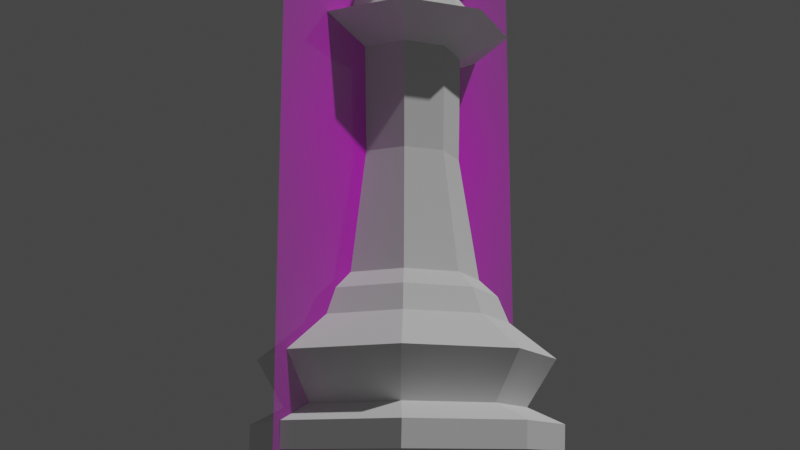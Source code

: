 # Source: Queen.blend  (saved by Blender 2.83.18; exported with 4.5.12 LTS)
import bpy
from mathutils import Matrix  # noqa: F401  (used for matrix-valued properties, if any)

bpy.ops.wm.read_factory_settings(use_empty=True)
scene = bpy.context.scene
scene.name = 'Scene'

# ---- collections
col_collection = bpy.data.collections.new('Collection'); scene.collection.children.link(col_collection)

# ---- images (referenced by path relative to the original .blend; pixels are not part of the script)
import os
ASSET_DIR = os.environ.get("B2B_ASSET_DIR", "")  # directory of the original .blend (textures are referenced by path, not embedded)
HERE = os.path.dirname(os.path.abspath(__file__))  # packed textures are extracted next to this script under _unpacked/

def load_image(name, relpath, width, height, colorspace="sRGB"):
    """Load a texture the original file referenced (path relative to the .blend, or extracted next to this script)."""
    p = next((c for c in (os.path.join(HERE, relpath), os.path.join(ASSET_DIR, relpath)) if relpath and os.path.exists(c)), "")
    if p:
        img = bpy.data.images.load(p, check_existing=True)
        img.name = name
    else:  # same state as the original file: an image datablock whose file is absent (Cycles renders it pink)
        img = bpy.data.images.new(name, width, height)
        img.source = "FILE"
        img.filepath = "//" + (relpath or name)
    img.colorspace_settings.name = colorspace
    return img
img_staunton_queen_png = load_image('Staunton Queen.png', 'Staunton Queen.png', 1024, 1024, 'sRGB')

# ---- materials (node trees are filled in below, after node groups)
mat_staunton_queen = bpy.data.materials.new('Staunton Queen')
mat_staunton_queen.surface_render_method = 'BLENDED'
mat_staunton_queen.blend_method = 'BLEND'
mat_staunton_queen.use_transparent_shadow = False

# ---- material node trees
mat_staunton_queen.use_nodes = True; mat_staunton_queen.node_tree.nodes.clear()
_N = mat_staunton_queen.node_tree.nodes; _L = mat_staunton_queen.node_tree.links
n0 = _N.new('ShaderNodeOutputMaterial'); n0.name = 'Material Output'; n0.location = (300, 300)
n1 = _N.new('ShaderNodeTexImage'); n1.name = 'Image Texture'; n1.location = (-200, 300)
n1.image = img_staunton_queen_png
n1.extension = 'CLIP'
n2 = _N.new('ShaderNodeBsdfPrincipled'); n2.name = 'Principled BSDF'; n2.location = (0, 300)
n2.distribution = 'GGX'
n2.subsurface_method = 'BURLEY'
n2.inputs[3].default_value = 1.45
n2.inputs[27].default_value = (0.0, 0.0, 0.0, 1.0)
n2.inputs[28].default_value = 1.0
_L.new(n1.outputs[0], n2.inputs[0])
_L.new(n1.outputs[1], n2.inputs[4])
_L.new(n2.outputs[0], n0.inputs[0])
n0.is_active_output = True

# ---- world
world_world = bpy.data.worlds.new('World'); scene.world = world_world
world_world.use_nodes = True; world_world.node_tree.nodes.clear()
_N = world_world.node_tree.nodes; _L = world_world.node_tree.links
n0 = _N.new('ShaderNodeOutputWorld'); n0.name = 'World Output'; n0.location = (300, 300)
n1 = _N.new('ShaderNodeBackground'); n1.name = 'Background'; n1.location = (10, 300)
n1.inputs[0].default_value = (0.05088, 0.05088, 0.05088, 1.0)
_L.new(n1.outputs[0], n0.inputs[0])
n0.is_active_output = True
world_world.color = (0.05088, 0.05088, 0.05088)
world_world.use_sun_shadow = False
world_world.sun_shadow_jitter_overblur = 0.0

# ---- cameras
cam_camera = bpy.data.cameras.new('Camera')
cam_camera.clip_start = 0.01
cam_camera.clip_end = 100.0
cam_camera.ortho_scale = 7.314

# ---- lights
light_light = bpy.data.lights.new('Light', 'POINT')
light_light.transmission_factor = 0.0
light_light.energy = 1000.0
light_light.shadow_soft_size = 0.1
light_light.shadow_maximum_resolution = 0.006
light_light.use_absolute_resolution = True

# ---- meshes
me_cylinder = bpy.data.meshes.new('Cylinder')
me_cylinder.from_pydata([(2.57e-08, 0.4724, -2.06), (0.3341, 0.3341, -2.06), (0.4724, -8.881e-08, -2.06), (0.3341, -0.3341, -2.06), (-1.282e-07, -0.4724, -2.06), (-0.3341, -0.3341, -2.06), (-0.4724, 3.317e-07, -2.06), (-0.3341, 0.3341, -2.06), (-3.5e-08, 0.9569, -1.089), (0.6767, 0.6767, -1.089), (0.9569, -2.161e-07, -1.089), (0.6767, -0.6767, -1.089), (-3.47e-07, -0.9569, -1.089), (-0.6767, -0.6767, -1.089), (-0.9569, 6.357e-07, -1.089), (-0.6767, 0.6767, -1.089), (0.4674, 0.4674, -1.531), (0.661, -1.314e-07, -1.531), (0.4674, -0.4674, -1.531), (-2.107e-07, -0.661, -1.531), (-0.4674, -0.4674, -1.531), (-0.661, 4.57e-07, -1.531), (-0.4674, 0.4674, -1.531), (4.727e-09, 0.661, -1.531), (-8.188e-08, 0.992, -5.96e-08), (0.7015, 0.7015, -5.96e-08), (0.992, -2.239e-07, -5.96e-08), (0.7015, -0.7015, -5.96e-08), (-3.606e-07, -0.992, -5.96e-08), (-0.7015, -0.7015, -5.96e-08), (-0.992, 6.325e-07, -5.96e-08), (-0.7015, 0.7015, -5.96e-08), (-0.005285, 0.9948, -0.3097), (0.6981, 0.7034, -0.3097), (0.9895, -2.024e-07, -0.3097), (0.6981, -0.7034, -0.3097), (-0.005285, -0.9948, -0.3097), (-0.7087, -0.7034, -0.3097), (-1.0, 6.83e-07, -0.3097), (-0.7087, 0.7034, -0.3097), (-2.571e-08, 0.7818, -0.5103), (-0.5451, 0.556, -0.5103), (-0.7709, 0.01089, -0.5103), (-0.5451, -0.5342, -0.5103), (-2.769e-07, -0.76, -0.5103), (0.5451, -0.5342, -0.5103), (0.7709, 0.01089, -0.5103), (0.5451, 0.556, -0.5103), (2.722e-08, 0.35, -3.591), (0.2475, 0.2475, -3.591), (0.35, -6.684e-08, -3.591), (0.2475, -0.2475, -3.591), (-8.683e-08, -0.35, -3.591), (-0.2475, -0.2475, -3.591), (-0.35, 2.447e-07, -3.591), (-0.2475, 0.2475, -3.591), (2.685e-08, 0.3672, -4.934), (0.2597, 0.2597, -4.934), (0.3672, -7.026e-08, -4.934), (0.2597, -0.2597, -4.934), (-9.281e-08, -0.3672, -4.934), (-0.2597, -0.2597, -4.934), (-0.3672, 2.566e-07, -4.934), (-0.2597, 0.2597, -4.934), (2.579e-08, 0.3365, -5.828), (0.2379, 0.2379, -5.828), (0.3365, -6.559e-08, -5.828), (0.2379, -0.2379, -5.828), (-8.384e-08, -0.3365, -5.828), (-0.2379, -0.2379, -5.828), (-0.3365, 2.339e-07, -5.828), (-0.2379, 0.2379, -5.828), (3.973e-08, 0.6927, -5.228), (-0.4898, 0.4898, -5.228), (-0.6927, 4.846e-07, -5.228), (-0.4898, -0.4898, -5.228), (-1.86e-07, -0.6927, -5.228), (0.4898, -0.4898, -5.228), (0.6927, -1.32e-07, -5.228), (0.4898, 0.4898, -5.228), (1.596e-08, 0.5914, -1.852), (0.4182, 0.4182, -1.852), (0.5914, -1.156e-07, -1.852), (0.4182, -0.4182, -1.852), (-1.767e-07, -0.5914, -1.852), (-0.4182, -0.4182, -1.852), (-0.5914, 4.108e-07, -1.852), (-0.4182, 0.4182, -1.852), (2.937e-08, 0.4857, -5.384), (-0.4857, 3.352e-07, -5.384), (-1.289e-07, -0.4857, -5.384), (0.4857, -9.708e-08, -5.384), (-0.3434, 0.3434, -5.384), (-0.3434, -0.3434, -5.384), (0.3434, -0.3434, -5.384), (0.3434, 0.3434, -5.384), (2.787e-08, 0.4543, -5.544), (-0.4543, 3.13e-07, -5.544), (-1.202e-07, -0.4543, -5.544), (0.4543, -9.142e-08, -5.544), (-0.3212, 0.3212, -5.544), (-0.3212, -0.3212, -5.544), (0.3212, -0.3212, -5.544), (0.3212, 0.3212, -5.544), (3.367e-08, 0.5068, -6.576), (0.3584, 0.3584, -6.576), (0.5068, -9.884e-08, -6.576), (0.3584, -0.3584, -6.576), (-1.315e-07, -0.5068, -6.576), (-0.3584, -0.3584, -6.576), (-0.5068, 3.523e-07, -6.576), (-0.3584, 0.3584, -6.576), (3.367e-08, 0.5068, -6.663), (0.3584, 0.3584, -6.663), (0.5068, -9.884e-08, -6.663), (0.3584, -0.3584, -6.663), (-1.315e-07, -0.5068, -6.663), (-0.3584, -0.3584, -6.663), (-0.5068, 3.523e-07, -6.663), (-0.3584, 0.3584, -6.663), (2.606e-08, 0.3012, -6.53), (0.213, 0.213, -6.53), (0.3012, -5.752e-08, -6.53), (0.213, -0.213, -6.53), (-7.208e-08, -0.3012, -6.53), (-0.213, -0.213, -6.53), (-0.3012, 2.106e-07, -6.53), (-0.213, 0.213, -6.53), (1.963e-08, 0.0596, -7.113), (0.04214, 0.04214, -7.113), (0.0596, -1.202e-08, -7.113), (0.04214, -0.04214, -7.113), (2.061e-10, -0.0596, -7.113), (-0.04214, -0.04214, -7.113), (-0.0596, 4.103e-08, -7.113), (-0.04214, 0.04214, -7.113), (2.447e-08, 0.3033, -6.822), (-0.2144, 0.2144, -6.822), (-0.3033, 2.112e-07, -6.822), (-0.2144, -0.2144, -6.822), (-7.434e-08, -0.3033, -6.822), (0.2144, -0.2144, -6.822), (0.3033, -5.873e-08, -6.822), (0.2144, 0.2144, -6.822), (8.275e-10, 0.07054, -7.17), (3.945e-09, 0.126, -7.339), (1.012e-09, 0.08907, -7.508), (-0.06298, 0.06298, -7.508), (-0.08907, 0.08907, -7.339), (-0.04988, 0.04988, -7.17), (-0.07054, -1.496e-07, -7.17), (-0.126, -1.521e-07, -7.339), (-0.08907, -1.492e-07, -7.508), (-0.06298, -0.06298, -7.508), (-0.08907, -0.08907, -7.339), (-0.04988, -0.04988, -7.17), (0.0, -0.126, -7.339), (0.0, -0.08907, -7.508), (2.149e-08, 0.2526, -6.967), (0.04988, 0.04988, -7.17), (0.08907, 0.08907, -7.339), (0.06298, 0.06298, -7.508), (7.787e-09, -1.424e-07, -7.578), (0.07054, -1.496e-07, -7.17), (0.126, -1.521e-07, -7.339), (0.08907, -1.492e-07, -7.508), (0.1786, 0.1786, -6.967), (0.1786, -0.1786, -6.967), (0.04988, -0.04988, -7.17), (0.08907, -0.08907, -7.339), (0.06298, -0.06298, -7.508), (-0.1786, -0.1786, -6.967), (-0.1786, 0.1786, -6.967), (8.275e-10, -0.07054, -7.17), (0.2526, -4.956e-08, -6.967), (-6.08e-08, -0.2526, -6.967), (-0.2526, 1.752e-07, -6.967), (0.3584, 0.8652, -7.386), (0.8652, -0.3584, -7.386), (-0.8652, 0.3584, -7.386), (-0.3584, -0.8652, -7.386), (0.8652, 0.3584, -7.386), (0.3584, -0.8652, -7.386), (-0.8652, -0.3584, -7.386), (-0.3584, 0.8652, -7.386)], [], [(40, 47, 9, 8), (1, 2, 50, 49), (15, 8, 23, 22), (81, 82, 2, 1), (22, 21, 14, 15), (21, 20, 13, 14), (20, 19, 12, 13), (19, 18, 11, 12), (18, 17, 10, 11), (17, 16, 9, 10), (82, 83, 3, 2), (83, 84, 4, 3), (84, 85, 5, 4), (85, 86, 6, 5), (86, 87, 7, 6), (87, 80, 0, 7), (15, 41, 40, 8), (14, 42, 41, 15), (13, 43, 42, 14), (12, 44, 43, 13), (42, 38, 39, 41), (11, 45, 44, 12), (43, 37, 38, 42), (10, 46, 45, 11), (44, 36, 37, 43), (9, 47, 46, 10), (45, 35, 36, 44), (46, 34, 35, 45), (47, 33, 34, 46), (80, 81, 1, 0), (47, 40, 32, 33), (31, 24, 32, 39), (30, 31, 39, 38), (29, 30, 38, 37), (28, 29, 37, 36), (27, 28, 36, 35), (26, 27, 35, 34), (16, 23, 8, 9), (24, 31, 30, 29, 28, 27, 26, 25), (24, 25, 33, 32), (25, 26, 34, 33), (41, 39, 32, 40), (49, 50, 58, 57), (6, 7, 55, 54), (4, 5, 53, 52), (2, 3, 51, 50), (0, 1, 49, 48), (7, 0, 48, 55), (5, 6, 54, 53), (3, 4, 52, 51), (100, 96, 64, 71), (54, 55, 63, 62), (52, 53, 61, 60), (50, 51, 59, 58), (48, 49, 57, 56), (55, 48, 56, 63), (53, 54, 62, 61), (51, 52, 60, 59), (101, 97, 70, 69), (102, 98, 68, 67), (103, 99, 66, 65), (97, 100, 71, 70), (98, 101, 69, 68), (99, 102, 67, 66), (96, 103, 65, 64), (56, 57, 79, 72), (58, 59, 77, 78), (60, 61, 75, 76), (62, 63, 73, 74), (57, 58, 78, 79), (59, 60, 76, 77), (61, 62, 74, 75), (63, 56, 72, 73), (23, 16, 81, 80), (22, 23, 80, 87), (21, 22, 87, 86), (20, 21, 86, 85), (19, 20, 85, 84), (18, 19, 84, 83), (17, 18, 83, 82), (16, 17, 82, 81), (72, 79, 95, 88), (78, 77, 94, 91), (76, 75, 93, 90), (74, 73, 92, 89), (79, 78, 91, 95), (77, 76, 90, 94), (75, 74, 89, 93), (73, 72, 88, 92), (88, 95, 103, 96), (91, 94, 102, 99), (90, 93, 101, 98), (89, 92, 100, 97), (95, 91, 99, 103), (94, 90, 98, 102), (93, 89, 97, 101), (92, 88, 96, 100), (71, 64, 104, 111), (69, 70, 110, 109), (67, 68, 108, 107), (65, 66, 106, 105), (70, 71, 111, 110), (68, 69, 109, 108), (66, 67, 107, 106), (64, 65, 105, 104), (108, 109, 180), (109, 117, 180), (115, 114, 178), (118, 110, 179), (116, 115, 182), (117, 109, 183), (107, 108, 182), (110, 118, 183), (113, 114, 122, 121), (118, 119, 127, 126), (116, 117, 125, 124), (114, 115, 123, 122), (112, 113, 121, 120), (119, 112, 120, 127), (117, 118, 126, 125), (115, 116, 124, 123), (172, 158, 128, 135), (171, 176, 134, 133), (167, 175, 132, 131), (166, 174, 130, 129), (176, 172, 135, 134), (175, 171, 133, 132), (174, 167, 131, 130), (158, 166, 129, 128), (120, 121, 143, 136), (122, 123, 141, 142), (124, 125, 139, 140), (126, 127, 137, 138), (121, 122, 142, 143), (123, 124, 140, 141), (125, 126, 138, 139), (127, 120, 136, 137), (160, 161, 165, 164), (144, 145, 160, 159), (161, 162, 165), (145, 146, 161, 160), (163, 159, 129, 130), (146, 162, 161), (147, 162, 146), (148, 147, 146, 145), (173, 168, 131, 132), (151, 152, 147, 148), (152, 162, 147), (149, 148, 145, 144), (154, 153, 152, 151), (168, 163, 130, 131), (150, 151, 148, 149), (157, 162, 153), (153, 162, 152), (156, 157, 153, 154), (173, 156, 154, 155), (155, 154, 151, 150), (150, 155, 133, 134), (159, 144, 128, 129), (149, 150, 134, 135), (159, 160, 164, 163), (165, 162, 170), (144, 149, 135, 128), (164, 165, 170, 169), (163, 164, 169, 168), (170, 162, 157), (155, 173, 132, 133), (169, 170, 157, 156), (168, 169, 156, 173), (136, 143, 166, 158), (142, 141, 167, 174), (140, 139, 171, 175), (138, 137, 172, 176), (143, 142, 174, 166), (141, 140, 175, 167), (139, 138, 176, 171), (137, 136, 158, 172), (116, 108, 180), (117, 116, 180), (107, 115, 178), (110, 111, 179), (114, 106, 178), (119, 118, 179), (104, 105, 177), (105, 113, 177), (113, 112, 177), (112, 104, 177), (111, 119, 179), (106, 107, 178), (108, 116, 182), (109, 110, 183), (115, 107, 182), (118, 117, 183), (106, 114, 181), (111, 104, 184), (113, 105, 181), (112, 119, 184), (105, 106, 181), (104, 112, 184), (119, 111, 184), (114, 113, 181)])
_uv = me_cylinder.uv_layers.new(name='UVMap')
_uv.uv.foreach_set('vector', [1.0, 0.8444, 0.875, 0.8444, 0.875, 0.724, 0.9997, 0.724, 0.875, 0.5, 0.75, 0.5, 0.75, 0.5, 0.875, 0.5, 0.125, 0.724, 0.000269, 0.724, 0.0, 0.5848, 0.125, 0.5848, 0.875, 0.5424, 0.75, 0.5424, 0.75, 0.5, 0.875, 0.5, 0.125, 0.5848, 0.25, 0.5848, 0.25, 0.724, 0.125, 0.724, 0.25, 0.5848, 0.375, 0.5848, 0.375, 0.724, 0.25, 0.724, 0.375, 0.5848, 0.5, 0.5848, 0.5, 0.724, 0.375, 0.724, 0.5, 0.5848, 0.625, 0.5848, 0.625, 0.724, 0.5, 0.724, 0.625, 0.5848, 0.75, 0.5848, 0.75, 0.724, 0.625, 0.724, 0.75, 0.5848, 0.875, 0.5848, 0.875, 0.724, 0.75, 0.724, 0.75, 0.5424, 0.625, 0.5424, 0.625, 0.5, 0.75, 0.5, 0.625, 0.5424, 0.5, 0.5424, 0.5, 0.5, 0.625, 0.5, 0.5, 0.5424, 0.375, 0.5424, 0.375, 0.5, 0.5, 0.5, 0.375, 0.5424, 0.25, 0.5424, 0.25, 0.5, 0.375, 0.5, 0.25, 0.5424, 0.125, 0.5424, 0.125, 0.5, 0.25, 0.5, 0.125, 0.5424, 0.0, 0.5424, 0.0, 0.5, 0.125, 0.5, 0.125, 0.724, 0.125, 0.8444, -3.189e-05, 0.8444, 0.000269, 0.724, 0.25, 0.724, 0.25, 0.8444, 0.125, 0.8444, 0.125, 0.724, 0.375, 0.724, 0.375, 0.8444, 0.25, 0.8444, 0.25, 0.724, 0.5, 0.724, 0.5, 0.8444, 0.375, 0.8444, 0.375, 0.724, 0.25, 0.8444, 0.25, 0.9307, 0.125, 0.9307, 0.125, 0.8444, 0.625, 0.724, 0.625, 0.8444, 0.5, 0.8444, 0.5, 0.724, 0.375, 0.8444, 0.375, 0.9307, 0.25, 0.9307, 0.25, 0.8444, 0.75, 0.724, 0.75, 0.8444, 0.625, 0.8444, 0.625, 0.724, 0.5, 0.8444, 0.5, 0.9307, 0.375, 0.9307, 0.375, 0.8444, 0.875, 0.724, 0.875, 0.8444, 0.75, 0.8444, 0.75, 0.724, 0.625, 0.8444, 0.625, 0.9307, 0.5, 0.9307, 0.5, 0.8444, 0.75, 0.8444, 0.75, 0.9307, 0.625, 0.9307, 0.625, 0.8444, 0.875, 0.8444, 0.875, 0.9307, 0.75, 0.9307, 0.75, 0.8444, 1.0, 0.5424, 0.875, 0.5424, 0.875, 0.5, 1.0, 0.5, 0.875, 0.8444, 1.0, 0.8444, 0.9999, 0.9307, 0.875, 0.9307, 0.1244, 1.0, 0.0006482, 1.0, 5.17e-05, 0.9307, 0.125, 0.9307, 0.2494, 1.0, 0.1256, 1.0, 0.125, 0.9307, 0.25, 0.9307, 0.3744, 1.0, 0.2506, 1.0, 0.25, 0.9307, 0.375, 0.9307, 0.4994, 1.0, 0.3756, 1.0, 0.375, 0.9307, 0.5, 0.9307, 0.6244, 1.0, 0.5006, 1.0, 0.5, 0.9307, 0.625, 0.9307, 0.7494, 1.0, 0.6256, 1.0, 0.625, 0.9307, 0.75, 0.9307, 0.875, 0.5848, 1.0, 0.5848, 0.9997, 0.724, 0.875, 0.724, 0.25, 0.48, 0.08733, 0.4127, 0.01996, 0.25, 0.08733, 0.08733, 0.25, 0.01996, 0.4127, 0.08733, 0.48, 0.25, 0.4127, 0.4127, 0.9994, 1.0, 0.8756, 1.0, 0.875, 0.9307, 0.9999, 0.9307, 0.8744, 1.0, 0.7506, 1.0, 0.75, 0.9307, 0.875, 0.9307, 0.125, 0.8444, 0.125, 0.9307, 5.17e-05, 0.9307, -3.189e-05, 0.8444, 0.875, 0.5, 0.75, 0.5, 0.75, 0.5, 0.875, 0.5, 0.25, 0.5, 0.125, 0.5, 0.125, 0.5, 0.25, 0.5, 0.5, 0.5, 0.375, 0.5, 0.375, 0.5, 0.5, 0.5, 0.75, 0.5, 0.625, 0.5, 0.625, 0.5, 0.75, 0.5, 1.0, 0.5, 0.875, 0.5, 0.875, 0.5, 1.0, 0.5, 0.125, 0.5, 0.0, 0.5, 0.0, 0.5, 0.125, 0.5, 0.375, 0.5, 0.25, 0.5, 0.25, 0.5, 0.375, 0.5, 0.625, 0.5, 0.5, 0.5, 0.5, 0.5, 0.625, 0.5, 0.125, 0.5, 0.0, 0.5, 0.0, 0.5, 0.125, 0.5, 0.25, 0.5, 0.125, 0.5, 0.125, 0.5, 0.25, 0.5, 0.5, 0.5, 0.375, 0.5, 0.375, 0.5, 0.5, 0.5, 0.75, 0.5, 0.625, 0.5, 0.625, 0.5, 0.75, 0.5, 1.0, 0.5, 0.875, 0.5, 0.875, 0.5, 1.0, 0.5, 0.125, 0.5, 0.0, 0.5, 0.0, 0.5, 0.125, 0.5, 0.375, 0.5, 0.25, 0.5, 0.25, 0.5, 0.375, 0.5, 0.625, 0.5, 0.5, 0.5, 0.5, 0.5, 0.625, 0.5, 0.375, 0.5, 0.25, 0.5, 0.25, 0.5, 0.375, 0.5, 0.625, 0.5, 0.5, 0.5, 0.5, 0.5, 0.625, 0.5, 0.875, 0.5, 0.75, 0.5, 0.75, 0.5, 0.875, 0.5, 0.25, 0.5, 0.125, 0.5, 0.125, 0.5, 0.25, 0.5, 0.5, 0.5, 0.375, 0.5, 0.375, 0.5, 0.5, 0.5, 0.75, 0.5, 0.625, 0.5, 0.625, 0.5, 0.75, 0.5, 1.0, 0.5, 0.875, 0.5, 0.875, 0.5, 1.0, 0.5, 1.0, 0.5, 0.875, 0.5, 0.875, 0.5, 1.0, 0.5, 0.75, 0.5, 0.625, 0.5, 0.625, 0.5, 0.75, 0.5, 0.5, 0.5, 0.375, 0.5, 0.375, 0.5, 0.5, 0.5, 0.25, 0.5, 0.125, 0.5, 0.125, 0.5, 0.25, 0.5, 0.875, 0.5, 0.75, 0.5, 0.75, 0.5, 0.875, 0.5, 0.625, 0.5, 0.5, 0.5, 0.5, 0.5, 0.625, 0.5, 0.375, 0.5, 0.25, 0.5, 0.25, 0.5, 0.375, 0.5, 0.125, 0.5, 0.0, 0.5, 0.0, 0.5, 0.125, 0.5, 1.0, 0.5848, 0.875, 0.5848, 0.875, 0.5424, 1.0, 0.5424, 0.125, 0.5848, 0.0, 0.5848, 0.0, 0.5424, 0.125, 0.5424, 0.25, 0.5848, 0.125, 0.5848, 0.125, 0.5424, 0.25, 0.5424, 0.375, 0.5848, 0.25, 0.5848, 0.25, 0.5424, 0.375, 0.5424, 0.5, 0.5848, 0.375, 0.5848, 0.375, 0.5424, 0.5, 0.5424, 0.625, 0.5848, 0.5, 0.5848, 0.5, 0.5424, 0.625, 0.5424, 0.75, 0.5848, 0.625, 0.5848, 0.625, 0.5424, 0.75, 0.5424, 0.875, 0.5848, 0.75, 0.5848, 0.75, 0.5424, 0.875, 0.5424, 1.0, 0.5, 0.875, 0.5, 0.875, 0.5, 1.0, 0.5, 0.75, 0.5, 0.625, 0.5, 0.625, 0.5, 0.75, 0.5, 0.5, 0.5, 0.375, 0.5, 0.375, 0.5, 0.5, 0.5, 0.25, 0.5, 0.125, 0.5, 0.125, 0.5, 0.25, 0.5, 0.875, 0.5, 0.75, 0.5, 0.75, 0.5, 0.875, 0.5, 0.625, 0.5, 0.5, 0.5, 0.5, 0.5, 0.625, 0.5, 0.375, 0.5, 0.25, 0.5, 0.25, 0.5, 0.375, 0.5, 0.125, 0.5, 0.0, 0.5, 0.0, 0.5, 0.125, 0.5, 1.0, 0.5, 0.875, 0.5, 0.875, 0.5, 1.0, 0.5, 0.75, 0.5, 0.625, 0.5, 0.625, 0.5, 0.75, 0.5, 0.5, 0.5, 0.375, 0.5, 0.375, 0.5, 0.5, 0.5, 0.25, 0.5, 0.125, 0.5, 0.125, 0.5, 0.25, 0.5, 0.875, 0.5, 0.75, 0.5, 0.75, 0.5, 0.875, 0.5, 0.625, 0.5, 0.5, 0.5, 0.5, 0.5, 0.625, 0.5, 0.375, 0.5, 0.25, 0.5, 0.25, 0.5, 0.375, 0.5, 0.125, 0.5, 0.0, 0.5, 0.0, 0.5, 0.125, 0.5, 0.125, 0.5, 0.0, 0.5, 0.0, 0.5, 0.125, 0.5, 0.375, 0.5, 0.25, 0.5, 0.25, 0.5, 0.375, 0.5, 0.625, 0.5, 0.5, 0.5, 0.5, 0.5, 0.625, 0.5, 0.875, 0.5, 0.75, 0.5, 0.75, 0.5, 0.875, 0.5, 0.25, 0.5, 0.125, 0.5, 0.125, 0.5, 0.25, 0.5, 0.5, 0.5, 0.375, 0.5, 0.375, 0.5, 0.5, 0.5, 0.75, 0.5, 0.625, 0.5, 0.625, 0.5, 0.75, 0.5, 1.0, 0.5, 0.875, 0.5, 0.875, 0.5, 1.0, 0.5, 0.5, 0.5, 0.375, 0.5, 0.5, 0.5, 0.375, 0.5, 0.375, 0.5, 0.375, 0.5, 0.625, 0.5, 0.75, 0.5, 0.625, 0.5, 0.25, 0.5, 0.25, 0.5, 0.25, 0.5, 0.5, 0.5, 0.625, 0.5, 0.5, 0.5, 0.375, 0.5, 0.375, 0.5, 0.375, 0.5, 0.625, 0.5, 0.5, 0.5, 0.625, 0.5, 0.25, 0.5, 0.25, 0.5, 0.25, 0.5, 0.875, 0.5, 0.75, 0.5, 0.75, 0.5, 0.875, 0.5, 0.25, 0.5, 0.125, 0.5, 0.125, 0.5, 0.25, 0.5, 0.5, 0.5, 0.375, 0.5, 0.375, 0.5, 0.5, 0.5, 0.75, 0.5, 0.625, 0.5, 0.625, 0.5, 0.75, 0.5, 1.0, 0.5, 0.875, 0.5, 0.875, 0.5, 1.0, 0.5, 0.125, 0.5, 0.0, 0.5, 0.0, 0.5, 0.125, 0.5, 0.375, 0.5, 0.25, 0.5, 0.25, 0.5, 0.375, 0.5, 0.625, 0.5, 0.5, 0.5, 0.5, 0.5, 0.625, 0.5, 0.125, 0.5, 0.0, 0.5, 0.0, 0.5, 0.125, 0.5, 0.375, 0.5, 0.25, 0.5, 0.25, 0.5, 0.375, 0.5, 0.625, 0.5, 0.5, 0.5, 0.5, 0.5, 0.625, 0.5, 0.875, 0.5, 0.75, 0.5, 0.75, 0.5, 0.875, 0.5, 0.25, 0.5, 0.125, 0.5, 0.125, 0.5, 0.25, 0.5, 0.5, 0.5, 0.375, 0.5, 0.375, 0.5, 0.5, 0.5, 0.75, 0.5, 0.625, 0.5, 0.625, 0.5, 0.75, 0.5, 1.0, 0.5, 0.875, 0.5, 0.875, 0.5, 1.0, 0.5, 1.0, 0.5, 0.875, 0.5, 0.875, 0.5, 1.0, 0.5, 0.75, 0.5, 0.625, 0.5, 0.625, 0.5, 0.75, 0.5, 0.5, 0.5, 0.375, 0.5, 0.375, 0.5, 0.5, 0.5, 0.25, 0.5, 0.125, 0.5, 0.125, 0.5, 0.25, 0.5, 0.875, 0.5, 0.75, 0.5, 0.75, 0.5, 0.875, 0.5, 0.625, 0.5, 0.5, 0.5, 0.5, 0.5, 0.625, 0.5, 0.375, 0.5, 0.25, 0.5, 0.25, 0.5, 0.375, 0.5, 0.125, 0.5, 0.0, 0.5, 0.0, 0.5, 0.125, 0.5, 0.125, 0.5, 0.125, 0.75, 0.0, 0.75, 0.0, 0.5, 0.25, 0.25, 0.25, 0.5, 0.125, 0.5, 0.125, 0.25, 0.125, 0.75, 0.0625, 1.0, 0.0, 0.75, 0.25, 0.5, 0.25, 0.75, 0.125, 0.75, 0.125, 0.5, 0.0, 0.25, 0.125, 0.25, 0.875, 0.5, 0.75, 0.5, 0.25, 0.75, 0.1875, 1.0, 0.125, 0.75, 0.375, 0.75, 0.3125, 1.0, 0.25, 0.75, 0.375, 0.5, 0.375, 0.75, 0.25, 0.75, 0.25, 0.5, 0.75, 0.25, 0.875, 0.25, 0.625, 0.5, 0.5, 0.5, 0.5, 0.5, 0.5, 0.75, 0.375, 0.75, 0.375, 0.5, 0.5, 0.75, 0.4375, 1.0, 0.375, 0.75, 0.375, 0.25, 0.375, 0.5, 0.25, 0.5, 0.25, 0.25, 0.625, 0.5, 0.625, 0.75, 0.5, 0.75, 0.5, 0.5, 0.875, 0.25, 1.0, 0.25, 0.75, 0.5, 0.625, 0.5, 0.5, 0.25, 0.5, 0.5, 0.375, 0.5, 0.375, 0.25, 0.75, 0.75, 0.6875, 1.0, 0.625, 0.75, 0.625, 0.75, 0.5625, 1.0, 0.5, 0.75, 0.75, 0.5, 0.75, 0.75, 0.625, 0.75, 0.625, 0.5, 0.75, 0.25, 0.75, 0.5, 0.625, 0.5, 0.625, 0.25, 0.625, 0.25, 0.625, 0.5, 0.5, 0.5, 0.5, 0.25, 0.5, 0.25, 0.625, 0.25, 0.375, 0.5, 0.25, 0.5, 0.125, 0.25, 0.25, 0.25, 1.0, 0.5, 0.875, 0.5, 0.375, 0.25, 0.5, 0.25, 0.25, 0.5, 0.125, 0.5, 0.125, 0.25, 0.125, 0.5, 0.0, 0.5, 0.0, 0.25, 1.0, 0.75, 0.9375, 1.0, 0.875, 0.75, 0.25, 0.25, 0.375, 0.25, 0.125, 0.5, 0.0, 0.5, 1.0, 0.5, 1.0, 0.75, 0.875, 0.75, 0.875, 0.5, 1.0, 0.25, 1.0, 0.5, 0.875, 0.5, 0.875, 0.25, 0.875, 0.75, 0.8125, 1.0, 0.75, 0.75, 0.625, 0.25, 0.75, 0.25, 0.5, 0.5, 0.375, 0.5, 0.875, 0.5, 0.875, 0.75, 0.75, 0.75, 0.75, 0.5, 0.875, 0.25, 0.875, 0.5, 0.75, 0.5, 0.75, 0.25, 1.0, 0.5, 0.875, 0.5, 0.875, 0.5, 1.0, 0.5, 0.75, 0.5, 0.625, 0.5, 0.625, 0.5, 0.75, 0.5, 0.5, 0.5, 0.375, 0.5, 0.375, 0.5, 0.5, 0.5, 0.25, 0.5, 0.125, 0.5, 0.125, 0.5, 0.25, 0.5, 0.875, 0.5, 0.75, 0.5, 0.75, 0.5, 0.875, 0.5, 0.625, 0.5, 0.5, 0.5, 0.5, 0.5, 0.625, 0.5, 0.375, 0.5, 0.25, 0.5, 0.25, 0.5, 0.375, 0.5, 0.125, 0.5, 0.0, 0.5, 0.0, 0.5, 0.125, 0.5, 0.5, 0.5, 0.5, 0.5, 0.5, 0.5, 0.375, 0.5, 0.5, 0.5, 0.375, 0.5, 0.625, 0.5, 0.625, 0.5, 0.625, 0.5, 0.25, 0.5, 0.125, 0.5, 0.25, 0.5, 0.75, 0.5, 0.75, 0.5, 0.75, 0.5, 0.125, 0.5, 0.25, 0.5, 0.125, 0.5, 1.0, 0.5, 0.875, 0.5, 1.0, 0.5, 0.875, 0.5, 0.875, 0.5, 0.875, 0.5, 0.875, 0.5, 1.0, 0.5, 0.875, 0.5, 0.0, 0.5, 0.0, 0.5, 0.0, 0.5, 0.125, 0.5, 0.125, 0.5, 0.125, 0.5, 0.75, 0.5, 0.625, 0.5, 0.75, 0.5, 0.5, 0.5, 0.5, 0.5, 0.5, 0.5, 0.375, 0.5, 0.25, 0.5, 0.375, 0.5, 0.625, 0.5, 0.625, 0.5, 0.625, 0.5, 0.25, 0.5, 0.375, 0.5, 0.25, 0.5, 0.75, 0.5, 0.75, 0.5, 0.75, 0.5, 0.125, 0.5, 0.0, 0.5, 0.125, 0.5, 0.875, 0.5, 0.875, 0.5, 0.875, 0.5, 0.0, 0.5, 0.125, 0.5, 0.0, 0.5, 0.875, 0.5, 0.75, 0.5, 0.875, 0.5, 0.0, 0.5, 0.0, 0.5, 0.0, 0.5, 0.125, 0.5, 0.125, 0.5, 0.125, 0.5, 0.75, 0.5, 0.875, 0.5, 0.75, 0.5])
me_cylinder.use_remesh_fix_poles = True
me_cylinder.use_remesh_preserve_attributes = False
me_cylinder.use_mirror_vertex_groups = False
me_cylinder.update()
me_staunton_queen = bpy.data.meshes.new('Staunton Queen')
me_staunton_queen.from_pydata([(-0.2429, -0.5, 0.0), (0.2429, -0.5, 0.0), (-0.2429, 0.5, 0.0), (0.2429, 0.5, 0.0)], [], [(0, 1, 3, 2)])
_uv = me_staunton_queen.uv_layers.new(name='UVMap')
_uv.uv.foreach_set('vector', [0.0, 0.0, 1.0, 0.0, 1.0, 1.0, 0.0, 1.0])
me_staunton_queen.materials.append(mat_staunton_queen)
me_staunton_queen.use_remesh_fix_poles = True
me_staunton_queen.use_remesh_preserve_attributes = False
me_staunton_queen.use_mirror_vertex_groups = False
me_staunton_queen.update()

# ---- objects
ob_light = bpy.data.objects.new('Light', light_light)
ob_camera = bpy.data.objects.new('Camera', cam_camera)
ob_empty = bpy.data.objects.new('Empty', None)
ob_queen = bpy.data.objects.new('Queen', me_cylinder)
ob_staunton_queen = bpy.data.objects.new('Staunton Queen', me_staunton_queen)

# ---- transforms, parenting, visibility, modifiers, constraints
ob_light.location = (4.076, 1.005, 5.904)
ob_light.rotation_euler = (0.6503, 0.05522, 1.866)
ob_light.lock_rotations_4d = False
ob_light.empty_display_type = 'ARROWS'
ob_light.color = (0.0, 0.0, 0.0, 0.0)
ob_light.lineart.crease_threshold = 0.0
ob_camera.location = (0.1027, -0.09716, -0.002066)
ob_camera.rotation_euler = (1.786, -6.322e-06, 0.8186)
ob_camera.lock_rotations_4d = False
ob_camera.empty_display_type = 'ARROWS'
ob_camera.color = (0.0, 0.0, 0.0, 0.0)
ob_camera.display_type = 'WIRE'
ob_camera.lineart.crease_threshold = 0.0
ob_empty.location = (0.0, 3.381e-07, 0.0)
ob_empty.rotation_euler = (1.571, 0.0, 3.142)
ob_empty.empty_display_type = 'IMAGE'
ob_empty.empty_display_size = 0.05048
ob_empty.empty_image_offset = (-0.5, 0.0)
ob_empty.empty_image_depth = 'FRONT'
ob_empty.use_empty_image_alpha = True
ob_empty.color = (1.0, 0.7556, 0.624, 0.2826)
ob_empty.display_type = 'BOUNDS'
ob_empty.lineart.crease_threshold = 0.0
ob_queen.location = (0.0, -3.2e-09, 0.0)
ob_queen.scale = (-0.01985, -0.01985, -0.01044)
ob_queen.display_type = 'SOLID'
ob_queen.lineart.crease_threshold = 0.0
ob_staunton_queen.location = (0.0, 0.0, 0.04019)
ob_staunton_queen.rotation_euler = (1.571, 0.0, 1.571)
ob_staunton_queen.scale = (0.085, 0.085, 0.085)
ob_staunton_queen.lineart.crease_threshold = 0.0

# ---- collection membership
col_collection.objects.link(ob_light)
col_collection.objects.link(ob_camera)
col_collection.objects.link(ob_empty)
col_collection.objects.link(ob_queen)
col_collection.objects.link(ob_staunton_queen)

# ---- scene / render settings (as saved in the file)
scene.camera = ob_camera
scene.frame_start = 1; scene.frame_end = 250; scene.frame_set(1)
scene.render.engine = 'BLENDER_EEVEE_NEXT'
scene.cycles.use_denoising = False
scene.cycles.samples = 128
scene.cycles.sampling_pattern = 'TABULATED_SOBOL'
scene.cycles.use_adaptive_sampling = False
scene.cycles.use_light_tree = False
scene.view_settings.view_transform = 'Filmic'
bpy.context.view_layer.update()
